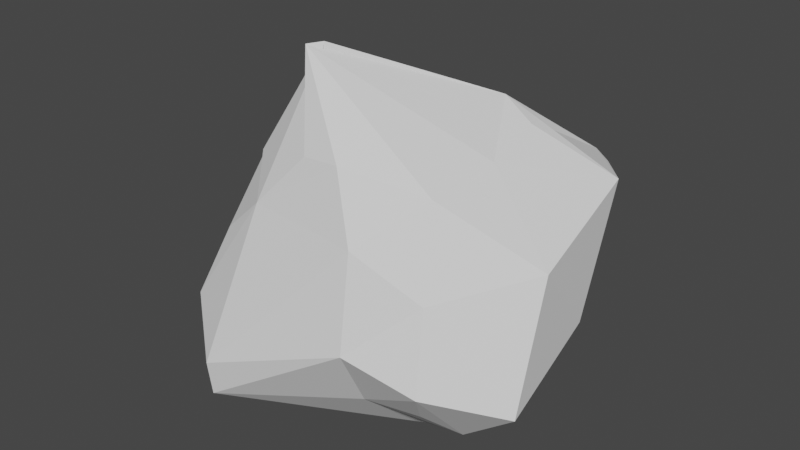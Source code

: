 # Source: Rock.blend  (saved by Blender 2.81.16; exported with 4.5.12 LTS)
import bpy
from mathutils import Matrix  # noqa: F401  (used for matrix-valued properties, if any)

bpy.ops.wm.read_factory_settings(use_empty=True)
scene = bpy.context.scene
scene.name = 'Scene'

# ---- collections
col_collection = bpy.data.collections.new('Collection'); scene.collection.children.link(col_collection)

# ---- world
world_world = bpy.data.worlds.new('World'); scene.world = world_world
world_world.use_nodes = True; world_world.node_tree.nodes.clear()
_N = world_world.node_tree.nodes; _L = world_world.node_tree.links
n0 = _N.new('ShaderNodeOutputWorld'); n0.name = 'World Output'; n0.location = (300, 300)
n1 = _N.new('ShaderNodeBackground'); n1.name = 'Background'; n1.location = (10, 300)
n1.inputs[0].default_value = (0.05088, 0.05088, 0.05088, 1.0)
_L.new(n1.outputs[0], n0.inputs[0])
n0.is_active_output = True
world_world.color = (0.05088, 0.05088, 0.05088)
world_world.use_sun_shadow = False
world_world.sun_shadow_jitter_overblur = 0.0

# ---- meshes
me_icosphere = bpy.data.meshes.new('Icosphere')
me_icosphere.from_pydata([(-1.239, -2.032, -1.181), (-1.538, -1.793, -0.4134), (-1.475, -1.066, -1.348), (-1.938, -0.8244, -0.4838), (-0.9458, -2.216, -1.289), (-0.9415, -2.276, -0.8583), (-0.6125, -0.8277, -1.865), (-1.239, -1.546, 0.4188), (-1.509, -0.5736, 1.123), (-1.208, -0.4985, 1.512), (-0.6931, -1.623, 0.9051), (-0.1362, -1.459, 1.523), (-1.027, -1.181, 1.269), (-0.3354, -0.9112, 2.537), (-1.385, 0.4903, -1.251), (-2.234, 1.021, -0.4468), (-1.201, 1.084, -1.003), (-1.988, 1.368, -0.5238), (-0.4367, 0.3695, -1.904), (-0.379, 1.398, -1.228), (-0.8799, 1.908, -0.6878), (-1.936, 0.6002, 0.6152), (-1.179, -0.02115, 1.485), (-1.454, 1.379, 0.5345), (-0.9227, 0.8048, 1.342), (-0.7369, 0.4361, 1.803), (-0.6421, 1.662, 0.9308), (-0.09469, 1.081, 1.477), (0.6639, -1.519, -1.011), (0.7562, -1.97, -0.2185), (0.9112, -0.7632, -1.638), (1.32, -1.392, -0.9992), (1.535, -1.744, -0.5114), (1.566, -0.9807, -1.351), (2.313, -1.159, -0.714), (0.6547, -1.703, 0.8298), (0.2923, -1.451, 1.54), (1.147, -1.03, 1.283), (-0.4416, -1.072, 2.527), (1.389, -1.459, 0.3619), (2.221, -0.568, 0.642), (1.278, -0.1975, 1.431), (0.7304, 0.5755, -1.796), (1.231, 0.9754, -0.9208), (0.6226, 1.315, -1.211), (0.6154, 1.874, -0.4691), (1.465, 0.1874, -1.139), (2.13, 0.2809, -0.34), (1.443, 1.206, -0.1345), (1.216, 0.9794, 1.399), (0.8463, 0.5866, 1.833), (1.384, 1.668, 1.004), (0.7523, 0.9384, 1.619), (2.098, 0.8998, 1.105), (1.244, 0.5038, 1.624), (1.65, 1.462, 0.9945)], [], [(0, 1, 3, 2), (0, 4, 5, 1), (0, 2, 6, 4), (10, 11, 13, 12), (8, 12, 13, 9), (10, 12, 8, 7), (14, 15, 17, 16), (17, 20, 19, 16), (14, 16, 19, 18), (24, 25, 27, 26), (22, 25, 24, 21), (24, 26, 23, 21), (33, 34, 32, 31), (28, 31, 32, 29), (28, 30, 33, 31), (37, 38, 36, 35), (37, 40, 41, 38), (39, 40, 37, 35), (44, 45, 43, 42), (43, 47, 46, 42), (43, 45, 48, 47), (51, 52, 50, 49), (50, 54, 53, 49), (53, 55, 51, 49), (4, 28, 29, 5), (4, 6, 30, 28), (10, 35, 36, 11), (36, 38, 13, 11), (20, 45, 44, 19), (18, 19, 44, 42), (27, 52, 51, 26), (50, 52, 27, 25), (2, 3, 15, 14), (2, 14, 18, 6), (46, 47, 34, 33), (30, 42, 46, 33), (8, 9, 22, 21), (13, 25, 22, 9), (53, 54, 41, 40), (41, 54, 50, 38), (1, 7, 8, 3), (1, 5, 10, 7), (15, 21, 23, 17), (23, 26, 20, 17), (34, 40, 39, 32), (29, 32, 39, 35), (48, 55, 53, 47), (51, 55, 48, 45), (3, 8, 21, 15), (47, 53, 40, 34), (5, 29, 35, 10), (26, 51, 45, 20), (6, 18, 42, 30), (38, 50, 25, 13)])
me_icosphere.use_remesh_fix_poles = True
me_icosphere.use_remesh_preserve_attributes = False
me_icosphere.use_mirror_vertex_groups = False
me_icosphere.update()

# ---- objects
ob_icosphere = bpy.data.objects.new('Icosphere', me_icosphere)

# ---- transforms, parenting, visibility, modifiers, constraints
ob_icosphere.location = (0.0, 0.0, 0.0)
ob_icosphere.lineart.crease_threshold = 0.0

# ---- collection membership
col_collection.objects.link(ob_icosphere)

# ---- scene / render settings (as saved in the file)
scene.frame_start = 1; scene.frame_end = 250; scene.frame_set(1)
scene.render.engine = 'BLENDER_EEVEE_NEXT'
scene.cycles.use_denoising = False
scene.cycles.samples = 128
scene.cycles.sampling_pattern = 'TABULATED_SOBOL'
scene.cycles.use_adaptive_sampling = False
scene.cycles.use_light_tree = False
scene.view_settings.view_transform = 'Filmic'
bpy.context.view_layer.update()

# ---- added for rendering (the .blend has no active camera and no usable light): camera, sun
cam_auto = bpy.data.cameras.new('AutoCamera')
cam_auto.lens = 50.0
cam_auto.sensor_width = 36.0
cam_auto.clip_end = 1000.0
ob_auto_camera = bpy.data.objects.new('AutoCamera', cam_auto)
scene.collection.objects.link(ob_auto_camera)
ob_auto_camera.location = (7.07931, -8.63242, 5.94817)
ob_auto_camera.rotation_euler = (1.09748, -7.21219e-08, 0.694738)
scene.camera = ob_auto_camera
light_auto_sun = bpy.data.lights.new('AutoSun', 'SUN')
light_auto_sun.energy = 3.0
light_auto_sun.angle = 0.0523599
ob_auto_sun = bpy.data.objects.new('AutoSun', light_auto_sun)
scene.collection.objects.link(ob_auto_sun)
ob_auto_sun.rotation_euler = (0.872665, 0.174533, 0.523599)
bpy.context.view_layer.update()
